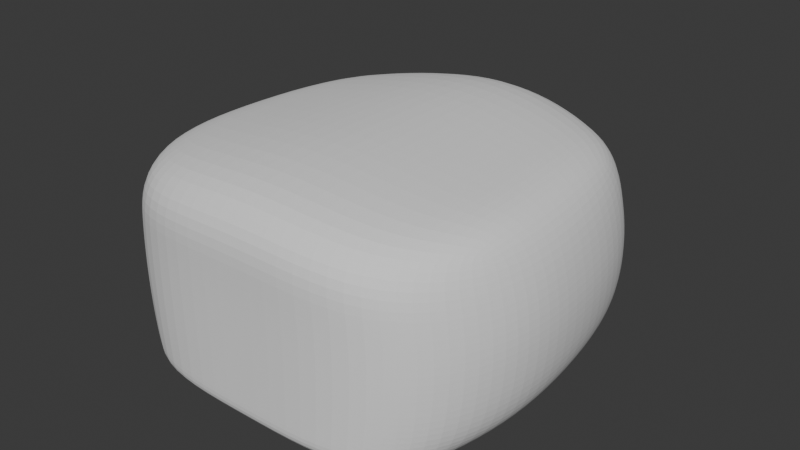 # Source: armchair.blend  (saved by Blender 5.1.30; exported with 4.5.12 LTS)
import bpy
from mathutils import Matrix  # noqa: F401  (used for matrix-valued properties, if any)

bpy.ops.wm.read_factory_settings(use_empty=True)
scene = bpy.context.scene
scene.name = 'Scene'

# ---- collections
col_poltrona = bpy.data.collections.new('Poltrona'); scene.collection.children.link(col_poltrona)
col_references = bpy.data.collections.new('References'); scene.collection.children.link(col_references)

# ---- world
world_world = bpy.data.worlds.new('World'); scene.world = world_world
world_world.use_nodes = True; world_world.node_tree.nodes.clear()
_N = world_world.node_tree.nodes; _L = world_world.node_tree.links
n0 = _N.new('ShaderNodeOutputWorld'); n0.name = 'World Output'; n0.location = (200, 100)
n1 = _N.new('ShaderNodeBackground'); n1.name = 'Background'; n1.location = (-200, 100)
n1.inputs[0].default_value = (0.05088, 0.05088, 0.05088, 1.0)
_L.new(n1.outputs[0], n0.inputs[0])
n0.is_active_output = True
world_world.color = (0.05088, 0.05088, 0.05088)
world_world.sun_shadow_jitter_overblur = 0.0

# ---- meshes
me_cube_001 = bpy.data.meshes.new('Cube.001')
me_cube_001.from_pydata([(0.9947, -0.7446, -0.7535), (1.175, -0.7446, 0.562), (0.8071, 0.9732, -0.7535), (1.051, 0.8071, 0.562), (0.0, 1.285, -0.7368), (0.0, 1.296, 0.7513), (0.0, -1.336, -0.7368), (0.0, -1.379, 0.7513), (1.18, 0.8391, 0.1498), (1.105, 0.8816, -0.5755), (1.303, -0.7446, 0.1498), (1.229, -0.7446, -0.5861), (0.0, -1.336, 0.2456), (0.0, -1.336, -0.5861), (0.0, 1.37, 0.2456), (0.0, 1.413, -0.5755), (1.18, 0.8956, -0.2068), (1.303, -0.7446, -0.213), (0.0, -1.336, -0.2343), (0.0, 1.427, -0.2281), (0.6612, 1.136, 0.6308), (0.877, -1.336, -0.7558), (0.6894, 1.104, -0.7558), (0.8488, -1.357, 0.6308), (0.8914, -1.336, -0.5861), (0.9286, -1.336, 0.1977), (0.7038, 1.232, -0.5755), (0.7411, 1.189, 0.1977), (0.7411, 1.246, -0.2175), (0.9286, -1.336, -0.2236), (1.038, -0.1562, -0.7535), (1.218, -0.1296, 0.562), (0.0, -0.04144, 0.7513), (0.0, -0.02548, -0.7368), (1.272, -0.09233, -0.5808), (1.347, -0.1136, 0.1498), (1.347, -0.08538, -0.2099), (0.8921, -0.08551, 0.6308), (0.9202, -0.09083, -0.7558)], [], [(27, 20, 3, 8), (35, 31, 1, 10), (38, 30, 0, 21), (37, 32, 7, 23), (25, 23, 7, 12), (21, 24, 13, 6), (29, 25, 12, 18), (30, 34, 11, 0), (36, 35, 10, 17), (22, 26, 9, 2), (28, 27, 8, 16), (26, 28, 16, 9), (34, 36, 17, 11), (24, 29, 18, 13), (11, 17, 29, 24), (15, 19, 28, 26), (19, 14, 27, 28), (4, 15, 26, 22), (17, 10, 25, 29), (0, 11, 24, 21), (10, 1, 23, 25), (31, 37, 23, 1), (33, 38, 21, 6), (14, 5, 20, 27), (4, 22, 38, 33), (3, 20, 37, 31), (9, 16, 36, 34), (16, 8, 35, 36), (2, 9, 34, 30), (20, 5, 32, 37), (22, 2, 30, 38), (8, 3, 31, 35)])
_uv = me_cube_001.uv_layers.new(name='UVMap')
_uv.uv.foreach_set('vector', [0.5417, 0.4375, 0.625, 0.4375, 0.625, 0.5, 0.5417, 0.5, 0.5417, 0.625, 0.625, 0.625, 0.625, 0.75, 0.5417, 0.75, 0.3125, 0.625, 0.375, 0.625, 0.375, 0.75, 0.3125, 0.75, 0.6875, 0.625, 0.75, 0.625, 0.75, 0.75, 0.6875, 0.75, 0.5417, 0.8125, 0.625, 0.8125, 0.625, 0.875, 0.5417, 0.875, 0.375, 0.8125, 0.4583, 0.8125, 0.4583, 0.875, 0.375, 0.875, 0.4936, 0.8125, 0.5417, 0.8125, 0.5417, 0.875, 0.4936, 0.875, 0.375, 0.625, 0.4583, 0.625, 0.4583, 0.75, 0.375, 0.75, 0.4936, 0.625, 0.5417, 0.625, 0.5417, 0.75, 0.4936, 0.75, 0.375, 0.4375, 0.4583, 0.4375, 0.4583, 0.5, 0.375, 0.5, 0.4936, 0.4375, 0.5417, 0.4375, 0.5417, 0.5, 0.4936, 0.5, 0.4583, 0.4375, 0.4936, 0.4375, 0.4936, 0.5, 0.4583, 0.5, 0.4583, 0.625, 0.4936, 0.625, 0.4936, 0.75, 0.4583, 0.75, 0.4583, 0.8125, 0.4936, 0.8125, 0.4936, 0.875, 0.4583, 0.875, 0.4583, 0.75, 0.4936, 0.75, 0.4936, 0.8125, 0.4583, 0.8125, 0.4583, 0.375, 0.4936, 0.375, 0.4936, 0.4375, 0.4583, 0.4375, 0.4936, 0.375, 0.5417, 0.375, 0.5417, 0.4375, 0.4936, 0.4375, 0.375, 0.375, 0.4583, 0.375, 0.4583, 0.4375, 0.375, 0.4375, 0.4936, 0.75, 0.5417, 0.75, 0.5417, 0.8125, 0.4936, 0.8125, 0.375, 0.75, 0.4583, 0.75, 0.4583, 0.8125, 0.375, 0.8125, 0.5417, 0.75, 0.625, 0.75, 0.625, 0.8125, 0.5417, 0.8125, 0.625, 0.625, 0.6875, 0.625, 0.6875, 0.75, 0.625, 0.75, 0.25, 0.625, 0.3125, 0.625, 0.3125, 0.75, 0.25, 0.75, 0.5417, 0.375, 0.625, 0.375, 0.625, 0.4375, 0.5417, 0.4375, 0.25, 0.5, 0.3125, 0.5, 0.3125, 0.625, 0.25, 0.625, 0.625, 0.5, 0.6875, 0.5, 0.6875, 0.625, 0.625, 0.625, 0.4583, 0.5, 0.4936, 0.5, 0.4936, 0.625, 0.4583, 0.625, 0.4936, 0.5, 0.5417, 0.5, 0.5417, 0.625, 0.4936, 0.625, 0.375, 0.5, 0.4583, 0.5, 0.4583, 0.625, 0.375, 0.625, 0.6875, 0.5, 0.75, 0.5, 0.75, 0.625, 0.6875, 0.625, 0.3125, 0.5, 0.375, 0.5, 0.375, 0.625, 0.3125, 0.625, 0.5417, 0.5, 0.625, 0.5, 0.625, 0.625, 0.5417, 0.625])
me_cube_001.update()

# ---- objects
ob_cube = bpy.data.objects.new('Cube', me_cube_001)
ob_frontale = bpy.data.objects.new('Frontale', None)
ob_superiore = bpy.data.objects.new('Superiore', None)
ob_laterale = bpy.data.objects.new('Laterale', None)

# ---- transforms, parenting, visibility, modifiers, constraints
ob_cube.location = (-0.08294, 0.9123, -0.9703)
ob_cube.scale = (0.977, 0.977, 1.0)
_m = ob_cube.modifiers.new('Mirror', 'MIRROR')
_m.use_clip = True
_m = ob_cube.modifiers.new('Subdivision', 'SUBSURF')
_m.levels = 3
_m.render_levels = 3
ob_frontale.location = (-0.07254, -5.0, 0.0)
ob_frontale.rotation_euler = (1.571, 0.0, 3.142)
ob_frontale.empty_display_type = 'IMAGE'
ob_frontale.empty_display_size = 5.0
ob_frontale.empty_image_depth = 'BACK'
ob_frontale.use_empty_image_alpha = True
ob_frontale.empty_image_side = 'FRONT'
ob_frontale.color = (1.0, 1.0, 1.0, 0.1333)
ob_frontale.hide_select = True
ob_superiore.location = (0.0, 0.0, -4.0)
ob_superiore.rotation_euler = (0.0, -0.0, 3.142)
ob_superiore.empty_display_type = 'IMAGE'
ob_superiore.empty_display_size = 5.0
ob_superiore.empty_image_depth = 'BACK'
ob_superiore.use_empty_image_alpha = True
ob_superiore.empty_image_side = 'FRONT'
ob_superiore.color = (1.0, 1.0, 1.0, 0.1333)
ob_superiore.hide_select = True
ob_laterale.location = (-5.0, 0.2176, 0.1995)
ob_laterale.rotation_euler = (1.571, -0.0, 1.571)
ob_laterale.empty_display_type = 'IMAGE'
ob_laterale.empty_display_size = 5.0
ob_laterale.empty_image_depth = 'BACK'
ob_laterale.use_empty_image_alpha = True
ob_laterale.empty_image_side = 'FRONT'
ob_laterale.color = (1.0, 1.0, 1.0, 0.1333)
ob_laterale.hide_select = True

# ---- collection membership
col_poltrona.objects.link(ob_cube)
col_references.objects.link(ob_frontale)
col_references.objects.link(ob_superiore)
col_references.objects.link(ob_laterale)

# ---- scene / render settings (as saved in the file)
scene.frame_start = 1; scene.frame_end = 250; scene.frame_set(1)
scene.render.engine = 'BLENDER_EEVEE_NEXT'
scene.render.bake_bias = 0.0
scene.render.bake_samples = 0
scene.cycles.sampling_pattern = 'TABULATED_SOBOL'
scene.eevee.use_volume_custom_range = False
scene.display_settings.display_device = 'Display P3'
bpy.context.view_layer.update()

# ---- added for rendering (the .blend has no active camera and no usable light): camera, sun
cam_auto = bpy.data.cameras.new('AutoCamera')
cam_auto.lens = 50.0
cam_auto.sensor_width = 36.0
cam_auto.clip_end = 1000.0
ob_auto_camera = bpy.data.objects.new('AutoCamera', cam_auto)
scene.collection.objects.link(ob_auto_camera)
ob_auto_camera.location = (3.69893, -3.60241, 2.05299)
ob_auto_camera.rotation_euler = (1.09748, -7.21219e-08, 0.694738)
scene.camera = ob_auto_camera
light_auto_sun = bpy.data.lights.new('AutoSun', 'SUN')
light_auto_sun.energy = 3.0
light_auto_sun.angle = 0.0523599
ob_auto_sun = bpy.data.objects.new('AutoSun', light_auto_sun)
scene.collection.objects.link(ob_auto_sun)
ob_auto_sun.rotation_euler = (0.872665, 0.174533, 0.523599)
bpy.context.view_layer.update()
